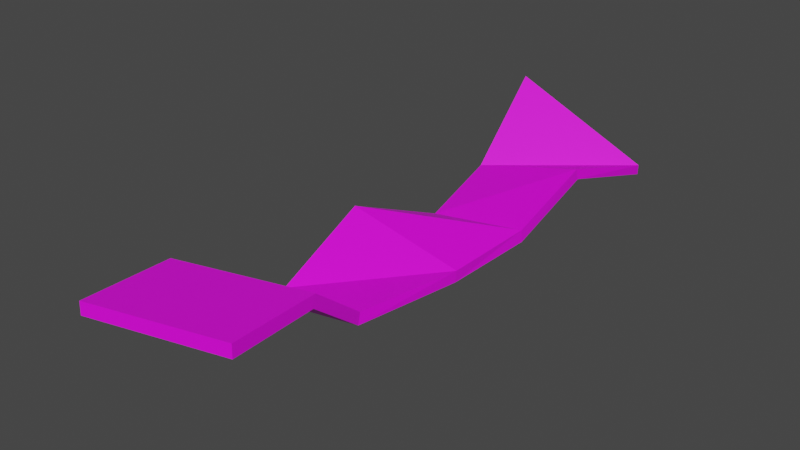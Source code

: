 # Source: bakon.blend  (saved by Blender 3.3.6; exported with 4.5.12 LTS)
import bpy
from mathutils import Matrix  # noqa: F401  (used for matrix-valued properties, if any)

bpy.ops.wm.read_factory_settings(use_empty=True)
scene = bpy.context.scene
scene.name = 'Scene'

# ---- collections
col_collection = bpy.data.collections.new('Collection'); scene.collection.children.link(col_collection)

# ---- images (referenced by path relative to the original .blend; pixels are not part of the script)
import os
ASSET_DIR = os.environ.get("B2B_ASSET_DIR", "")  # directory of the original .blend (textures are referenced by path, not embedded)
HERE = os.path.dirname(os.path.abspath(__file__))  # packed textures are extracted next to this script under _unpacked/

def load_image(name, relpath, width, height, colorspace="sRGB"):
    """Load a texture the original file referenced (path relative to the .blend, or extracted next to this script)."""
    p = next((c for c in (os.path.join(HERE, relpath), os.path.join(ASSET_DIR, relpath)) if relpath and os.path.exists(c)), "")
    if p:
        img = bpy.data.images.load(p, check_existing=True)
        img.name = name
    else:  # same state as the original file: an image datablock whose file is absent (Cycles renders it pink)
        img = bpy.data.images.new(name, width, height)
        img.source = "FILE"
        img.filepath = "//" + (relpath or name)
    img.colorspace_settings.name = colorspace
    return img
img_bacon_png = load_image('bacon.png', 'bacon.png', 1024, 1024, 'sRGB')

# ---- materials (node trees are filled in below, after node groups)
mat_baconmat = bpy.data.materials.new('baconMat')
mat_baconmat.use_transparent_shadow = False

# ---- material node trees
mat_baconmat.use_nodes = True; mat_baconmat.node_tree.nodes.clear()
_N = mat_baconmat.node_tree.nodes; _L = mat_baconmat.node_tree.links
n0 = _N.new('ShaderNodeBsdfPrincipled'); n0.name = 'Principled BSDF'; n0.location = (10, 300)
n0.distribution = 'GGX'
n0.subsurface_method = 'RANDOM_WALK_SKIN'
n0.inputs[3].default_value = 1.45
n0.inputs[27].default_value = (0.0, 0.0, 0.0, 1.0)
n0.inputs[28].default_value = 1.0
n1 = _N.new('ShaderNodeOutputMaterial'); n1.name = 'Material Output'; n1.location = (300, 300)
n2 = _N.new('ShaderNodeTexImage'); n2.name = 'Image Texture'; n2.location = (-280, 260)
n2.image = img_bacon_png
_L.new(n0.outputs[0], n1.inputs[0])
_L.new(n2.outputs[0], n0.inputs[0])
n1.is_active_output = True

# ---- world
world_world = bpy.data.worlds.new('World'); scene.world = world_world
world_world.use_nodes = True; world_world.node_tree.nodes.clear()
_N = world_world.node_tree.nodes; _L = world_world.node_tree.links
n0 = _N.new('ShaderNodeOutputWorld'); n0.name = 'World Output'; n0.location = (300, 300)
n1 = _N.new('ShaderNodeBackground'); n1.name = 'Background'; n1.location = (10, 300)
n1.inputs[0].default_value = (0.05088, 0.05088, 0.05088, 1.0)
_L.new(n1.outputs[0], n0.inputs[0])
n0.is_active_output = True
world_world.color = (0.05088, 0.05088, 0.05088)
world_world.use_sun_shadow = False
world_world.sun_shadow_jitter_overblur = 0.0

# ---- meshes
me_plane = bpy.data.meshes.new('Plane')
me_plane.from_pydata([(-0.2667, -0.9467, 0.1757), (0.2033, -0.8687, 0.2077), (-0.2532, 0.9879, 0.2364), (0.2313, 0.9853, 0.02189), (-0.2107, 0.6667, 0.005449), (-0.1573, 0.3405, -0.04169), (-0.203, -2.534e-08, 0.1002), (-0.17, -0.3428, -0.02272), (-0.3185, -0.6194, 0.1392), (0.1515, -0.5414, 0.1711), (0.1229, -0.3452, 0.01289), (0.1756, 0.01699, 0.002287), (0.1883, 0.332, 0.01411), (0.1736, 0.6653, 0.1013)], [], [(4, 13, 3, 2), (0, 1, 9, 8), (8, 9, 10, 7), (7, 10, 11, 6), (6, 11, 12, 5), (5, 12, 13, 4)])
_uv = me_plane.uv_layers.new(name='UVMap')
_uv.uv.foreach_set('vector', [0.1957, 0.262, 0.1865, 0.7325, 0.07615, 0.9373, 0.03667, 0.1276, 0.8476, 0.1926, 0.8192, 0.8988, 0.6637, 0.9411, 0.6881, 0.2311, 0.6881, 0.2311, 0.6637, 0.9411, 0.5369, 0.7722, 0.5299, 0.1336, 0.5299, 0.1336, 0.5369, 0.7722, 0.4026, 0.7588, 0.4111, 0.2487, 0.4111, 0.2487, 0.4026, 0.7588, 0.3018, 0.7181, 0.2993, 0.2613, 0.2993, 0.2613, 0.3018, 0.7181, 0.1865, 0.7325, 0.1957, 0.262])
me_plane.materials.append(mat_baconmat)
me_plane.update()

# ---- objects
ob_plane = bpy.data.objects.new('Plane', me_plane)

# ---- transforms, parenting, visibility, modifiers, constraints
ob_plane.location = (0.0, 0.0, 0.0)
_m = ob_plane.modifiers.new('Solidify', 'SOLIDIFY')
_m.thickness = 0.04

# ---- collection membership
col_collection.objects.link(ob_plane)

# ---- scene / render settings (as saved in the file)
scene.frame_start = 1; scene.frame_end = 250; scene.frame_set(1)
scene.render.engine = 'BLENDER_EEVEE_NEXT'
scene.cycles.sampling_pattern = 'TABULATED_SOBOL'
scene.cycles.use_light_tree = False
scene.view_settings.view_transform = 'Filmic'
bpy.context.view_layer.update()

# ---- added for rendering (the .blend has no active camera and no usable light): camera, sun
cam_auto = bpy.data.cameras.new('AutoCamera')
cam_auto.lens = 50.0
cam_auto.sensor_width = 36.0
cam_auto.clip_end = 1000.0
ob_auto_camera = bpy.data.objects.new('AutoCamera', cam_auto)
scene.collection.objects.link(ob_auto_camera)
ob_auto_camera.location = (1.85192, -2.25129, 1.59384)
ob_auto_camera.rotation_euler = (1.09748, -7.21219e-08, 0.694738)
scene.camera = ob_auto_camera
light_auto_sun = bpy.data.lights.new('AutoSun', 'SUN')
light_auto_sun.energy = 3.0
light_auto_sun.angle = 0.0523599
ob_auto_sun = bpy.data.objects.new('AutoSun', light_auto_sun)
scene.collection.objects.link(ob_auto_sun)
ob_auto_sun.rotation_euler = (0.872665, 0.174533, 0.523599)
bpy.context.view_layer.update()
